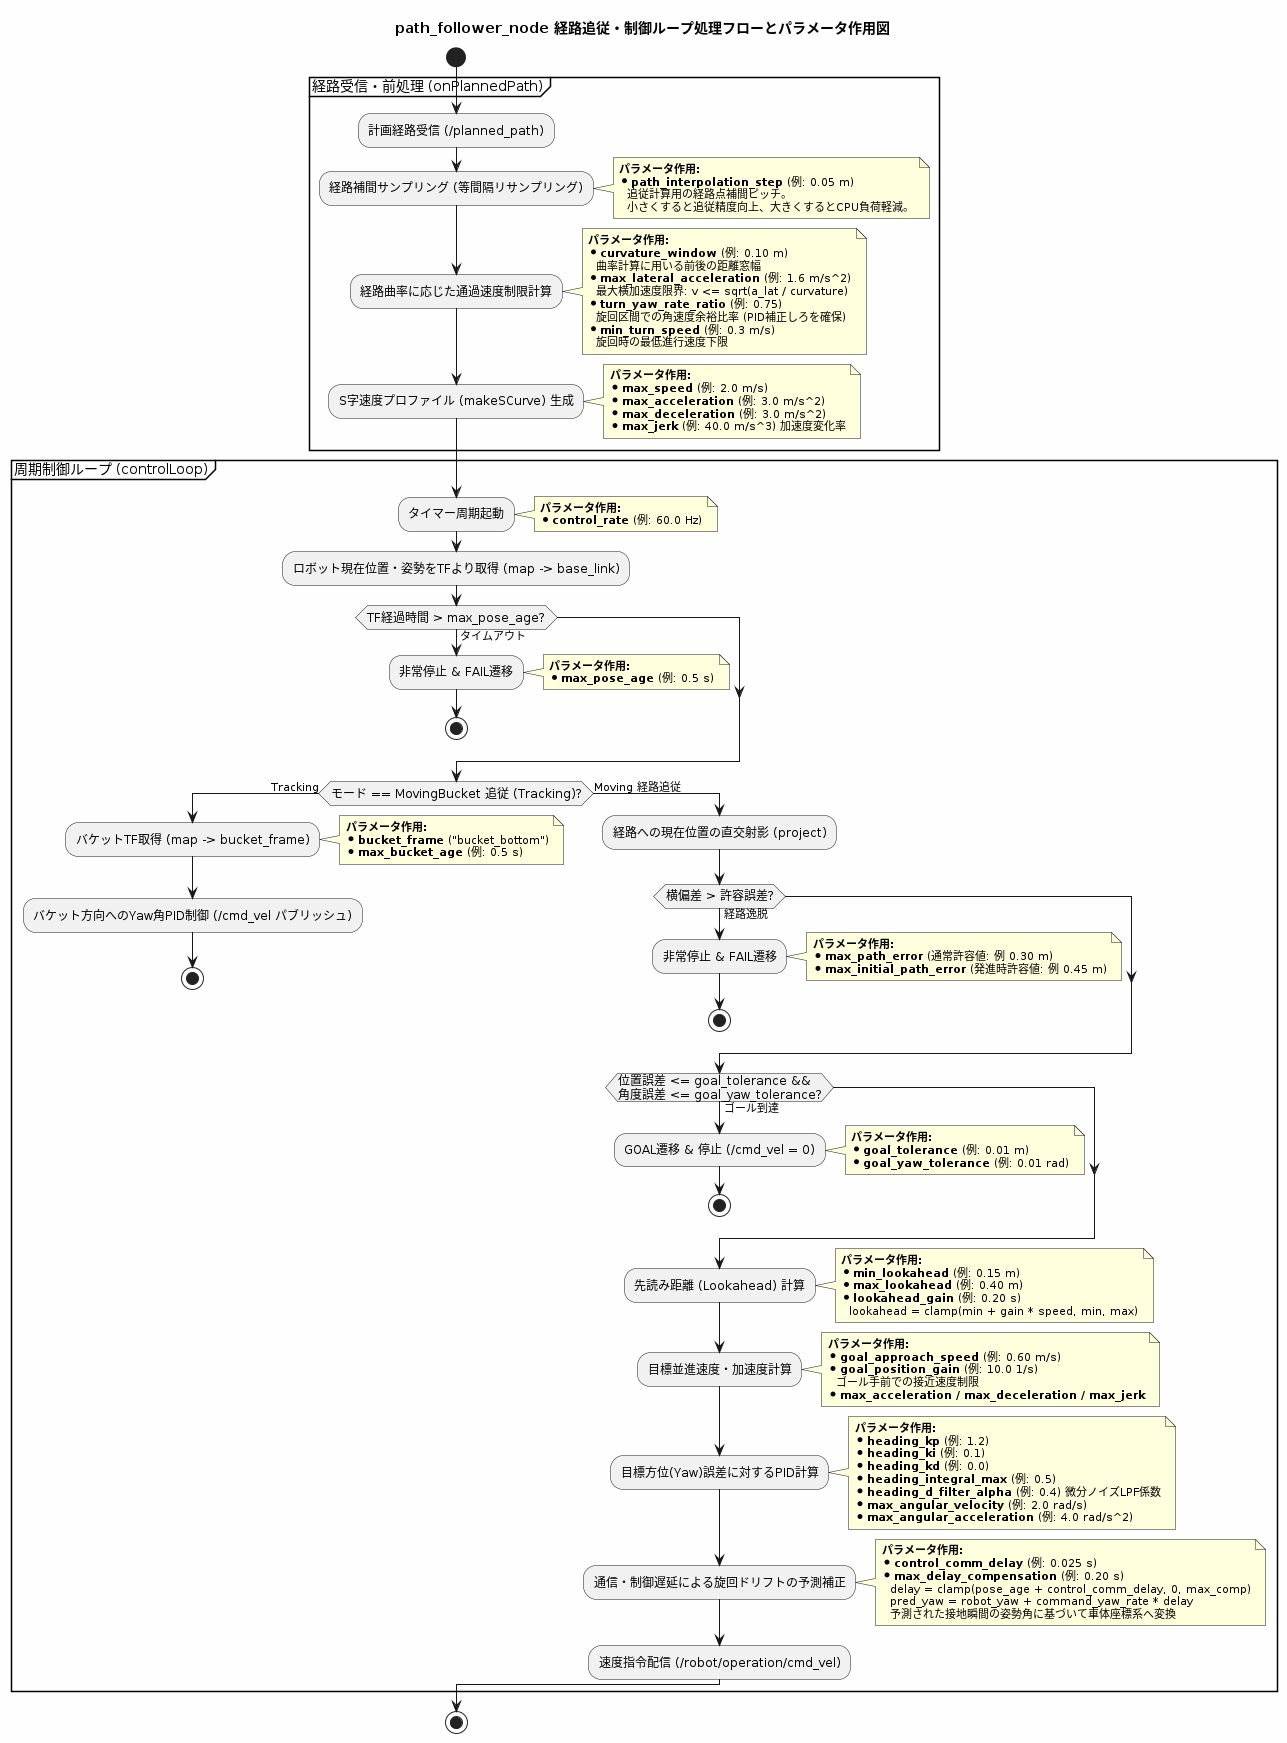

The diagram above was rendered by PlantUML. Its source (embedded in the PNG):
@startuml path_follower_flow
skinparam backgroundColor #FEFEFE
skinparam activityFontSize 12
skinparam noteFontSize 11

title path_follower_node 経路追従・制御ループ処理フローとパラメータ作用図

start

partition "経路受信・前処理 (onPlannedPath)" {
    :計画経路受信 (/planned_path);
    :経路補間サンプリング (等間隔リサンプリング);
    note right
      <b>パラメータ作用:</b>
      * <b>path_interpolation_step</b> (例: 0.05 m)
        追従計算用の経路点補間ピッチ。
        小さくすると追従精度向上、大きくするとCPU負荷軽減。
    end note
    
    :経路曲率に応じた通過速度制限計算;
    note right
      <b>パラメータ作用:</b>
      * <b>curvature_window</b> (例: 0.10 m)
        曲率計算に用いる前後の距離窓幅
      * <b>max_lateral_acceleration</b> (例: 1.6 m/s^2)
        最大横加速度限界: v <= sqrt(a_lat / curvature)
      * <b>turn_yaw_rate_ratio</b> (例: 0.75)
        旋回区間での角速度余裕比率 (PID補正しろを確保)
      * <b>min_turn_speed</b> (例: 0.3 m/s)
        旋回時の最低進行速度下限
    end note

    :S字速度プロファイル (makeSCurve) 生成;
    note right
      <b>パラメータ作用:</b>
      * <b>max_speed</b> (例: 2.0 m/s)
      * <b>max_acceleration</b> (例: 3.0 m/s^2)
      * <b>max_deceleration</b> (例: 3.0 m/s^2)
      * <b>max_jerk</b> (例: 40.0 m/s^3) 加速度変化率
    end note
}

partition "周期制御ループ (controlLoop)" {
    :タイマー周期起動;
    note right
      <b>パラメータ作用:</b>
      * <b>control_rate</b> (例: 60.0 Hz)
    end note

    :ロボット現在位置・姿勢をTFより取得 (map -> base_link);
    if (TF経過時間 > max_pose_age?) then (タイムアウト)
        :非常停止 & FAIL遷移;
        note right
          <b>パラメータ作用:</b>
          * <b>max_pose_age</b> (例: 0.5 s)
        end note
        stop
    end if

    if (モード == MovingBucket 追従 (Tracking)?) then (Tracking)
        :バケットTF取得 (map -> bucket_frame);
        note right
          <b>パラメータ作用:</b>
          * <b>bucket_frame</b> ("bucket_bottom")
          * <b>max_bucket_age</b> (例: 0.5 s)
        end note
        :バケット方向へのYaw角PID制御 (/cmd_vel パブリッシュ);
        stop
    else (Moving 経路追従)
        :経路への現在位置の直交射影 (project);
        if (横偏差 > 許容誤差?) then (経路逸脱)
            :非常停止 & FAIL遷移;
            note right
              <b>パラメータ作用:</b>
              * <b>max_path_error</b> (通常許容値: 例 0.30 m)
              * <b>max_initial_path_error</b> (発進時許容値: 例 0.45 m)
            end note
            stop
        end if

        if (位置誤差 <= goal_tolerance &&\n角度誤差 <= goal_yaw_tolerance?) then (ゴール到達)
            :GOAL遷移 & 停止 (/cmd_vel = 0);
            note right
              <b>パラメータ作用:</b>
              * <b>goal_tolerance</b> (例: 0.01 m)
              * <b>goal_yaw_tolerance</b> (例: 0.01 rad)
            end note
            stop
        end if

        :先読み距離 (Lookahead) 計算;
        note right
          <b>パラメータ作用:</b>
          * <b>min_lookahead</b> (例: 0.15 m)
          * <b>max_lookahead</b> (例: 0.40 m)
          * <b>lookahead_gain</b> (例: 0.20 s)
            lookahead = clamp(min + gain * speed, min, max)
        end note

        :目標並進速度・加速度計算;
        note right
          <b>パラメータ作用:</b>
          * <b>goal_approach_speed</b> (例: 0.60 m/s)
          * <b>goal_position_gain</b> (例: 10.0 1/s)
            ゴール手前での接近速度制限
          * <b>max_acceleration / max_deceleration / max_jerk</b>
        end note

        :目標方位(Yaw)誤差に対するPID計算;
        note right
          <b>パラメータ作用:</b>
          * <b>heading_kp</b> (例: 1.2)
          * <b>heading_ki</b> (例: 0.1)
          * <b>heading_kd</b> (例: 0.0)
          * <b>heading_integral_max</b> (例: 0.5)
          * <b>heading_d_filter_alpha</b> (例: 0.4) 微分ノイズLPF係数
          * <b>max_angular_velocity</b> (例: 2.0 rad/s)
          * <b>max_angular_acceleration</b> (例: 4.0 rad/s^2)
        end note

        :通信・制御遅延による旋回ドリフトの予測補正;
        note right
          <b>パラメータ作用:</b>
          * <b>control_comm_delay</b> (例: 0.025 s)
          * <b>max_delay_compensation</b> (例: 0.20 s)
            delay = clamp(pose_age + control_comm_delay, 0, max_comp)
            pred_yaw = robot_yaw + command_yaw_rate * delay
            予測された接地瞬間の姿勢角に基づいて車体座標系へ変換
        end note

        :速度指令配信 (/robot/operation/cmd_vel);
    end if
}

stop

@enduml